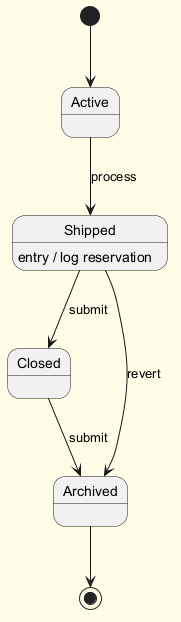

The diagram above was rendered by PlantUML. Its source (embedded in the PNG):
@startuml
skinparam backgroundColor #FFFDE7
skinparam classBackgroundColor #FFF9C4
skinparam classBorderColor #F57F17
[*] --> Active
Active --> Shipped : process
Shipped --> Closed : submit
Shipped : entry / log reservation
Closed --> Archived : submit
Shipped --> Archived : revert
Archived --> [*]
@enduml